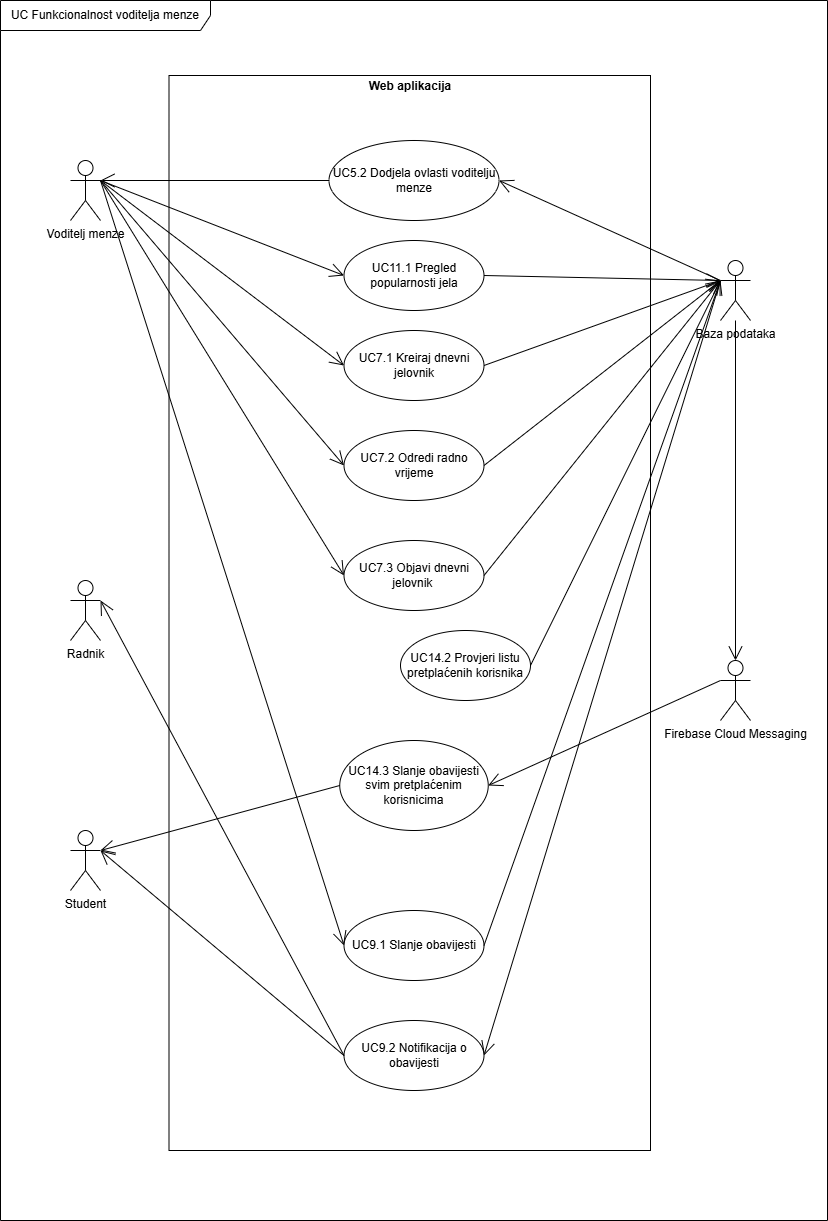

The diagram above was exported from draw.io. Its source (the exported page's mxGraphModel, read from the mxfile embedded in the PNG):
<mxGraphModel dx="1191" dy="692" grid="1" gridSize="10" guides="1" tooltips="1" connect="1" arrows="1" fold="1" page="1" pageScale="1" pageWidth="4000" pageHeight="2000" background="#ffffff" math="0" shadow="0">
  <root>
    <mxCell id="0" />
    <mxCell id="1" parent="0" />
    <mxCell id="f7Bl01LfKFA_KHoetWSa-1" value="UC Funkcionalnost voditelja menze" style="shape=umlFrame;whiteSpace=wrap;html=1;pointerEvents=0;width=210;height=30;" parent="1" vertex="1">
      <mxGeometry width="827" height="1220" as="geometry" />
    </mxCell>
    <mxCell id="f7Bl01LfKFA_KHoetWSa-2" value="&lt;p style=&quot;margin:0px;margin-top:4px;text-align:center;&quot;&gt;&lt;/p&gt;&lt;div style=&quot;text-align: center; height: 2px;&quot;&gt;&lt;b&gt;Web aplikacija&lt;/b&gt;&lt;/div&gt;" style="verticalAlign=top;align=left;overflow=fill;html=1;whiteSpace=wrap;labelBackgroundColor=none;" parent="1" vertex="1">
      <mxGeometry x="168.5" y="75" width="481.5" height="1075" as="geometry" />
    </mxCell>
    <mxCell id="f7Bl01LfKFA_KHoetWSa-3" value="Voditelj menze" style="shape=umlActor;verticalLabelPosition=bottom;verticalAlign=top;html=1;" parent="1" vertex="1">
      <mxGeometry x="70" y="160" width="30" height="60" as="geometry" />
    </mxCell>
    <mxCell id="f7Bl01LfKFA_KHoetWSa-4" value="Baza podataka" style="shape=umlActor;verticalLabelPosition=bottom;verticalAlign=top;html=1;labelBackgroundColor=none;" parent="1" vertex="1">
      <mxGeometry x="720" y="260" width="30" height="60" as="geometry" />
    </mxCell>
    <mxCell id="f7Bl01LfKFA_KHoetWSa-5" value="UC9.1 Slanje obavijesti" style="ellipse;whiteSpace=wrap;html=1;" parent="1" vertex="1">
      <mxGeometry x="343.5" y="910" width="140" height="70" as="geometry" />
    </mxCell>
    <mxCell id="f7Bl01LfKFA_KHoetWSa-6" value="UC9.2 Notifikacija o obavijesti" style="ellipse;whiteSpace=wrap;html=1;" parent="1" vertex="1">
      <mxGeometry x="343.5" y="1020" width="140" height="70" as="geometry" />
    </mxCell>
    <mxCell id="f7Bl01LfKFA_KHoetWSa-7" value="" style="endArrow=open;endFill=1;endSize=12;html=1;rounded=0;entryX=0;entryY=0.5;entryDx=0;entryDy=0;" parent="1" target="f7Bl01LfKFA_KHoetWSa-5" edge="1">
      <mxGeometry width="160" relative="1" as="geometry">
        <mxPoint x="100" y="180" as="sourcePoint" />
        <mxPoint x="260" y="180" as="targetPoint" />
      </mxGeometry>
    </mxCell>
    <mxCell id="f7Bl01LfKFA_KHoetWSa-8" value="" style="endArrow=open;endFill=1;endSize=12;html=1;rounded=0;entryX=0;entryY=0.3333333333333333;entryDx=0;entryDy=0;entryPerimeter=0;exitX=1;exitY=0.5;exitDx=0;exitDy=0;" parent="1" source="f7Bl01LfKFA_KHoetWSa-5" target="f7Bl01LfKFA_KHoetWSa-4" edge="1">
      <mxGeometry width="160" relative="1" as="geometry">
        <mxPoint x="483.5" y="194.5" as="sourcePoint" />
        <mxPoint x="643.5" y="194.5" as="targetPoint" />
      </mxGeometry>
    </mxCell>
    <mxCell id="f7Bl01LfKFA_KHoetWSa-9" value="" style="endArrow=open;endFill=1;endSize=12;html=1;rounded=0;entryX=1;entryY=0.5;entryDx=0;entryDy=0;" parent="1" target="f7Bl01LfKFA_KHoetWSa-6" edge="1">
      <mxGeometry width="160" relative="1" as="geometry">
        <mxPoint x="720" y="280" as="sourcePoint" />
        <mxPoint x="610" y="420" as="targetPoint" />
      </mxGeometry>
    </mxCell>
    <mxCell id="f7Bl01LfKFA_KHoetWSa-10" value="Radnik" style="shape=umlActor;verticalLabelPosition=bottom;verticalAlign=top;html=1;" parent="1" vertex="1">
      <mxGeometry x="70" y="580" width="30" height="60" as="geometry" />
    </mxCell>
    <mxCell id="f7Bl01LfKFA_KHoetWSa-11" value="Student" style="shape=umlActor;verticalLabelPosition=bottom;verticalAlign=top;html=1;labelBackgroundColor=none;" parent="1" vertex="1">
      <mxGeometry x="70" y="830" width="30" height="60" as="geometry" />
    </mxCell>
    <mxCell id="f7Bl01LfKFA_KHoetWSa-12" value="" style="endArrow=open;endFill=1;endSize=12;html=1;rounded=0;exitX=0;exitY=0.5;exitDx=0;exitDy=0;entryX=1;entryY=0.3333333333333333;entryDx=0;entryDy=0;entryPerimeter=0;" parent="1" source="f7Bl01LfKFA_KHoetWSa-6" target="f7Bl01LfKFA_KHoetWSa-10" edge="1">
      <mxGeometry width="160" relative="1" as="geometry">
        <mxPoint x="450" y="420" as="sourcePoint" />
        <mxPoint x="610" y="420" as="targetPoint" />
      </mxGeometry>
    </mxCell>
    <mxCell id="f7Bl01LfKFA_KHoetWSa-13" value="" style="endArrow=open;endFill=1;endSize=12;html=1;rounded=0;exitX=0;exitY=0.5;exitDx=0;exitDy=0;entryX=1;entryY=0.3333333333333333;entryDx=0;entryDy=0;entryPerimeter=0;" parent="1" source="f7Bl01LfKFA_KHoetWSa-6" target="f7Bl01LfKFA_KHoetWSa-11" edge="1">
      <mxGeometry width="160" relative="1" as="geometry">
        <mxPoint x="450" y="420" as="sourcePoint" />
        <mxPoint x="610" y="420" as="targetPoint" />
      </mxGeometry>
    </mxCell>
    <mxCell id="f7Bl01LfKFA_KHoetWSa-14" value="UC11.1 Pregled popularnosti jela" style="ellipse;whiteSpace=wrap;html=1;" parent="1" vertex="1">
      <mxGeometry x="343.5" y="240" width="140" height="70" as="geometry" />
    </mxCell>
    <mxCell id="f7Bl01LfKFA_KHoetWSa-15" value="" style="endArrow=open;endFill=1;endSize=12;html=1;rounded=0;exitX=1;exitY=0.3333333333333333;exitDx=0;exitDy=0;exitPerimeter=0;entryX=0;entryY=0.5;entryDx=0;entryDy=0;" parent="1" source="f7Bl01LfKFA_KHoetWSa-3" target="f7Bl01LfKFA_KHoetWSa-14" edge="1">
      <mxGeometry width="160" relative="1" as="geometry">
        <mxPoint x="450" y="420" as="sourcePoint" />
        <mxPoint x="610" y="420" as="targetPoint" />
      </mxGeometry>
    </mxCell>
    <mxCell id="f7Bl01LfKFA_KHoetWSa-16" value="" style="endArrow=open;endFill=1;endSize=12;html=1;rounded=0;exitX=1;exitY=0.5;exitDx=0;exitDy=0;" parent="1" source="f7Bl01LfKFA_KHoetWSa-14" edge="1">
      <mxGeometry width="160" relative="1" as="geometry">
        <mxPoint x="450" y="420" as="sourcePoint" />
        <mxPoint x="720" y="280" as="targetPoint" />
      </mxGeometry>
    </mxCell>
    <mxCell id="f7Bl01LfKFA_KHoetWSa-17" value="UC7.3 Objavi dnevni jelovnik&amp;nbsp;" style="ellipse;whiteSpace=wrap;html=1;" parent="1" vertex="1">
      <mxGeometry x="343.5" y="540" width="140" height="70" as="geometry" />
    </mxCell>
    <mxCell id="f7Bl01LfKFA_KHoetWSa-18" value="" style="endArrow=open;endFill=1;endSize=12;html=1;rounded=0;exitX=1;exitY=0.3333333333333333;exitDx=0;exitDy=0;exitPerimeter=0;entryX=0;entryY=0.5;entryDx=0;entryDy=0;" parent="1" source="f7Bl01LfKFA_KHoetWSa-3" target="f7Bl01LfKFA_KHoetWSa-17" edge="1">
      <mxGeometry width="160" relative="1" as="geometry">
        <mxPoint x="450" y="420" as="sourcePoint" />
        <mxPoint x="610" y="420" as="targetPoint" />
      </mxGeometry>
    </mxCell>
    <mxCell id="f7Bl01LfKFA_KHoetWSa-19" value="" style="endArrow=open;endFill=1;endSize=12;html=1;rounded=0;exitX=1;exitY=0.5;exitDx=0;exitDy=0;" parent="1" source="f7Bl01LfKFA_KHoetWSa-17" edge="1">
      <mxGeometry width="160" relative="1" as="geometry">
        <mxPoint x="450" y="420" as="sourcePoint" />
        <mxPoint x="720" y="280" as="targetPoint" />
      </mxGeometry>
    </mxCell>
    <mxCell id="f7Bl01LfKFA_KHoetWSa-20" value="UC7.1 Kreiraj dnevni jelovnik" style="ellipse;whiteSpace=wrap;html=1;" parent="1" vertex="1">
      <mxGeometry x="343.5" y="330" width="140" height="70" as="geometry" />
    </mxCell>
    <mxCell id="f7Bl01LfKFA_KHoetWSa-21" value="" style="endArrow=open;endFill=1;endSize=12;html=1;rounded=0;entryX=0;entryY=0.5;entryDx=0;entryDy=0;" parent="1" target="f7Bl01LfKFA_KHoetWSa-20" edge="1">
      <mxGeometry width="160" relative="1" as="geometry">
        <mxPoint x="100" y="180" as="sourcePoint" />
        <mxPoint x="610" y="420" as="targetPoint" />
      </mxGeometry>
    </mxCell>
    <mxCell id="f7Bl01LfKFA_KHoetWSa-22" value="" style="endArrow=open;endFill=1;endSize=12;html=1;rounded=0;exitX=1;exitY=0.5;exitDx=0;exitDy=0;" parent="1" source="f7Bl01LfKFA_KHoetWSa-20" edge="1">
      <mxGeometry width="160" relative="1" as="geometry">
        <mxPoint x="510" y="460" as="sourcePoint" />
        <mxPoint x="720" y="280" as="targetPoint" />
      </mxGeometry>
    </mxCell>
    <mxCell id="f7Bl01LfKFA_KHoetWSa-23" value="UC5.2 Dodjela ovlasti voditelju menze" style="ellipse;whiteSpace=wrap;html=1;" parent="1" vertex="1">
      <mxGeometry x="328.5" y="140" width="170" height="80" as="geometry" />
    </mxCell>
    <mxCell id="f7Bl01LfKFA_KHoetWSa-26" value="" style="endArrow=open;endFill=1;endSize=12;html=1;rounded=0;entryX=1;entryY=0.5;entryDx=0;entryDy=0;" parent="1" target="f7Bl01LfKFA_KHoetWSa-23" edge="1">
      <mxGeometry width="160" relative="1" as="geometry">
        <mxPoint x="720" y="280" as="sourcePoint" />
        <mxPoint x="610" y="440" as="targetPoint" />
      </mxGeometry>
    </mxCell>
    <mxCell id="f7Bl01LfKFA_KHoetWSa-28" value="" style="endArrow=open;endFill=1;endSize=12;html=1;rounded=0;exitX=0;exitY=0.5;exitDx=0;exitDy=0;" parent="1" source="f7Bl01LfKFA_KHoetWSa-23" edge="1">
      <mxGeometry width="160" relative="1" as="geometry">
        <mxPoint x="450" y="440" as="sourcePoint" />
        <mxPoint x="100" y="180" as="targetPoint" />
      </mxGeometry>
    </mxCell>
    <mxCell id="f7Bl01LfKFA_KHoetWSa-29" value="UC7.2 Odredi radno vrijeme" style="ellipse;whiteSpace=wrap;html=1;" parent="1" vertex="1">
      <mxGeometry x="343.5" y="430" width="140" height="70" as="geometry" />
    </mxCell>
    <mxCell id="f7Bl01LfKFA_KHoetWSa-30" value="" style="endArrow=open;endFill=1;endSize=12;html=1;rounded=0;entryX=0;entryY=0.5;entryDx=0;entryDy=0;" parent="1" target="f7Bl01LfKFA_KHoetWSa-29" edge="1">
      <mxGeometry width="160" relative="1" as="geometry">
        <mxPoint x="100" y="180" as="sourcePoint" />
        <mxPoint x="680" y="580" as="targetPoint" />
      </mxGeometry>
    </mxCell>
    <mxCell id="f7Bl01LfKFA_KHoetWSa-31" value="" style="endArrow=open;endFill=1;endSize=12;html=1;rounded=0;exitX=1;exitY=0.5;exitDx=0;exitDy=0;" parent="1" source="f7Bl01LfKFA_KHoetWSa-29" edge="1">
      <mxGeometry width="160" relative="1" as="geometry">
        <mxPoint x="520" y="580" as="sourcePoint" />
        <mxPoint x="720" y="280" as="targetPoint" />
      </mxGeometry>
    </mxCell>
    <mxCell id="f7Bl01LfKFA_KHoetWSa-32" value="UC14.2 Provjeri listu pretplaćenih korisnika" style="ellipse;whiteSpace=wrap;html=1;" parent="1" vertex="1">
      <mxGeometry x="400" y="630" width="130" height="70" as="geometry" />
    </mxCell>
    <mxCell id="f7Bl01LfKFA_KHoetWSa-34" value="" style="endArrow=open;endFill=1;endSize=12;html=1;rounded=0;exitX=1;exitY=0.5;exitDx=0;exitDy=0;" parent="1" source="f7Bl01LfKFA_KHoetWSa-32" edge="1">
      <mxGeometry width="160" relative="1" as="geometry">
        <mxPoint x="520" y="650" as="sourcePoint" />
        <mxPoint x="720" y="280" as="targetPoint" />
      </mxGeometry>
    </mxCell>
    <mxCell id="f7Bl01LfKFA_KHoetWSa-35" value="Firebase Cloud Messaging" style="shape=umlActor;verticalLabelPosition=bottom;verticalAlign=top;html=1;" parent="1" vertex="1">
      <mxGeometry x="720" y="660" width="30" height="60" as="geometry" />
    </mxCell>
    <mxCell id="f7Bl01LfKFA_KHoetWSa-36" value="" style="endArrow=open;endFill=1;endSize=12;html=1;rounded=0;entryX=0.5;entryY=0;entryDx=0;entryDy=0;entryPerimeter=0;" parent="1" source="f7Bl01LfKFA_KHoetWSa-4" target="f7Bl01LfKFA_KHoetWSa-35" edge="1">
      <mxGeometry width="160" relative="1" as="geometry">
        <mxPoint x="620" y="574.17" as="sourcePoint" />
        <mxPoint x="780" y="574.17" as="targetPoint" />
      </mxGeometry>
    </mxCell>
    <mxCell id="f7Bl01LfKFA_KHoetWSa-37" value="UC14.3 Slanje obavijesti svim pretplaćenim korisnicima" style="ellipse;whiteSpace=wrap;html=1;" parent="1" vertex="1">
      <mxGeometry x="339.25" y="740" width="148.5" height="90" as="geometry" />
    </mxCell>
    <mxCell id="f7Bl01LfKFA_KHoetWSa-38" value="" style="endArrow=open;endFill=1;endSize=12;html=1;rounded=0;entryX=1;entryY=0.5;entryDx=0;entryDy=0;exitX=0;exitY=0.3333333333333333;exitDx=0;exitDy=0;exitPerimeter=0;" parent="1" source="f7Bl01LfKFA_KHoetWSa-35" target="f7Bl01LfKFA_KHoetWSa-37" edge="1">
      <mxGeometry width="160" relative="1" as="geometry">
        <mxPoint x="410" y="710" as="sourcePoint" />
        <mxPoint x="570" y="710" as="targetPoint" />
      </mxGeometry>
    </mxCell>
    <mxCell id="f7Bl01LfKFA_KHoetWSa-39" value="" style="endArrow=open;endFill=1;endSize=12;html=1;rounded=0;exitX=0;exitY=0.5;exitDx=0;exitDy=0;" parent="1" source="f7Bl01LfKFA_KHoetWSa-37" edge="1">
      <mxGeometry width="160" relative="1" as="geometry">
        <mxPoint x="410" y="710" as="sourcePoint" />
        <mxPoint x="100" y="850" as="targetPoint" />
      </mxGeometry>
    </mxCell>
  </root>
</mxGraphModel>